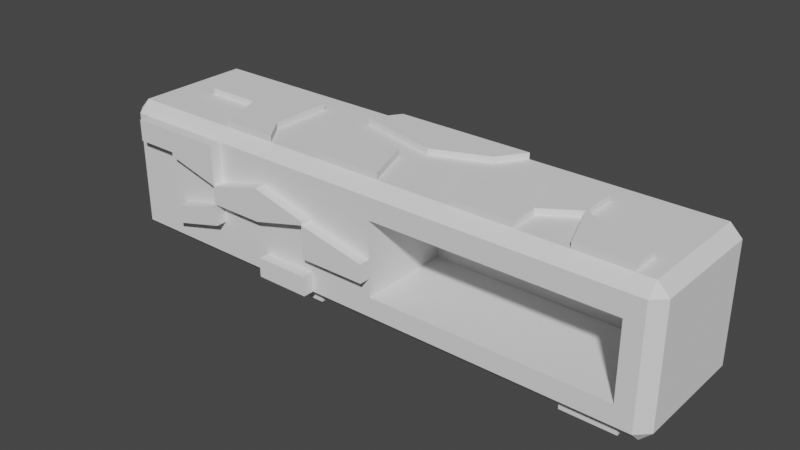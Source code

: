 # Source: untitled.blend  (saved by Blender 2.93.20; exported with 4.5.12 LTS)
import bpy
from mathutils import Matrix  # noqa: F401  (used for matrix-valued properties, if any)

bpy.ops.wm.read_factory_settings(use_empty=True)
scene = bpy.context.scene
scene.name = 'Scene'

# ---- collections
col_collection = bpy.data.collections.new('Collection'); scene.collection.children.link(col_collection)

# ---- world
world_world = bpy.data.worlds.new('World'); scene.world = world_world
world_world.use_nodes = True; world_world.node_tree.nodes.clear()
_N = world_world.node_tree.nodes; _L = world_world.node_tree.links
n0 = _N.new('ShaderNodeOutputWorld'); n0.name = 'World Output'; n0.location = (300, 300)
n1 = _N.new('ShaderNodeBackground'); n1.name = 'Background'; n1.location = (10, 300)
n1.inputs[0].default_value = (0.05088, 0.05088, 0.05088, 1.0)
_L.new(n1.outputs[0], n0.inputs[0])
n0.is_active_output = True
world_world.color = (0.05088, 0.05088, 0.05088)
world_world.use_sun_shadow = False
world_world.sun_shadow_jitter_overblur = 0.0

# ---- meshes
me_cube_001 = bpy.data.meshes.new('Cube.001')
me_cube_001.from_pydata([(3.405, -0.9692, 0.6062), (3.405, -0.9692, -0.6397), (3.214, -1.16, -0.6397), (3.214, -1.16, 0.6062), (3.214, 1.16, 0.6062), (3.214, 1.16, -0.6397), (3.405, 0.9692, -0.6397), (3.405, 0.9692, 0.6062), (-6.21, 0.9692, 0.6062), (-6.21, 0.9692, -0.6397), (-6.019, 1.16, -0.6397), (-6.019, 1.16, 0.6062), (-6.21, -0.9692, -0.6397), (-6.21, -0.9692, 0.6062), (-6.019, -1.16, 0.6062), (-6.019, -1.16, -0.6397), (-6.019, -0.9692, -1.16), (-6.019, -1.16, -0.9692), (-6.21, -0.9692, -0.9692), (-6.019, -1.16, 0.9692), (-6.019, -0.9692, 1.16), (-6.21, -0.9692, 0.9692), (-6.019, 0.9692, -1.16), (-6.21, 0.9692, -0.9692), (-6.019, 1.16, -0.9692), (-6.019, 0.9692, 1.16), (-6.019, 1.16, 0.9692), (-6.21, 0.9692, 0.9692), (3.214, -0.9692, -1.16), (3.405, -0.9692, -0.9692), (3.214, -1.16, -0.9692), (3.214, -0.9692, 1.16), (3.214, -1.16, 0.9692), (3.405, -0.9692, 0.9692), (3.214, 1.16, -0.9692), (3.405, 0.9692, -0.9692), (3.214, 0.9692, -1.16), (3.214, 0.9692, 1.16), (3.405, 0.9692, 0.9692), (3.214, 1.16, 0.9692), (1.183, 0.9692, -1.16), (1.183, 1.16, -0.9692), (-1.087, 1.16, -0.9692), (-1.087, 0.9692, -1.16), (-1.087, 0.9692, 1.16), (-1.087, 1.16, 0.9692), (1.183, 1.16, 0.9692), (1.183, 0.9692, 1.16), (-1.087, -0.9692, -1.16), (-1.087, -1.16, -0.9692), (1.183, -1.16, -0.9692), (1.183, -0.9692, -1.16), (1.183, -0.9692, 1.16), (1.183, -1.16, 0.9692), (-1.087, -1.16, 0.9692), (-1.087, -0.9692, 1.16), (-1.087, -1.16, -0.6397), (-1.087, -1.16, 0.6062), (-1.087, 1.16, 0.6062), (-1.087, 1.16, -0.6397), (1.183, -1.16, 0.6062), (1.183, -1.16, -0.6397), (1.183, 1.16, -0.6397), (1.183, 1.16, 0.6062), (2.924, 0.9692, 1.16), (2.924, 1.16, 0.9692), (2.924, -0.9692, -1.16), (2.924, -1.16, -0.9692), (2.924, 0.9692, -1.16), (2.924, 1.16, -0.9692), (2.924, -0.9692, 1.16), (2.924, -1.16, 0.9692), (2.924, 1.16, -0.6397), (2.924, 1.16, 0.6062), (2.924, -1.16, -0.6397), (2.924, -1.16, 0.6062), (-5.788, 0.9692, -1.16), (-5.788, 1.16, -0.9692), (-5.788, -0.9692, 1.16), (-5.788, -1.16, 0.9692), (-5.788, 0.9692, 1.16), (-5.788, 1.16, 0.9692), (-5.788, -0.9692, -1.16), (-5.788, -1.16, -0.9692), (-5.788, 1.16, -0.6397), (-5.788, 1.16, 0.6062), (-5.788, -1.16, -0.6397), (-5.788, -1.16, 0.6062), (1.183, 0.429, 0.6062), (1.183, 0.429, -0.6397), (-1.087, 0.429, -0.6397), (-1.087, 0.429, 0.6062), (2.924, 0.429, -0.6397), (2.924, 0.429, 0.6062), (-1.087, 1.16, 0.2947), (-1.087, 1.16, -0.01676), (-1.087, 1.16, -0.3282), (-1.087, -1.16, -0.3282), (-1.087, -1.16, -0.01676), (-1.087, -1.16, 0.2947), (1.183, 1.16, -0.3282), (1.183, 1.16, -0.01676), (1.183, 1.16, 0.2947), (3.214, -1.16, 0.2947), (3.214, -1.16, -0.01676), (3.214, -1.16, -0.3282), (3.214, 1.16, -0.3282), (3.214, 1.16, -0.01676), (3.214, 1.16, 0.2947), (-6.21, -0.9692, 0.2947), (-6.21, -0.9692, -0.01676), (-6.21, -0.9692, -0.3282), (3.405, -0.9692, -0.3282), (3.405, -0.9692, -0.01676), (3.405, -0.9692, 0.2947), (-6.019, 1.16, 0.2947), (-6.019, 1.16, -0.01676), (-6.019, 1.16, -0.3282), (-6.019, -1.16, -0.3282), (-6.019, -1.16, -0.01676), (-6.019, -1.16, 0.2947), (-6.21, 0.9692, -0.3282), (-6.21, 0.9692, -0.01676), (-6.21, 0.9692, 0.2947), (3.405, 0.9692, 0.2947), (3.405, 0.9692, -0.01676), (3.405, 0.9692, -0.3282), (2.924, -1.16, 0.2947), (2.924, -1.16, -0.01676), (2.924, -1.16, -0.3282), (2.924, 1.16, 0.2947), (2.924, 1.16, -0.01676), (2.924, 1.16, -0.3282), (-5.788, -1.16, 0.2947), (-5.788, -1.16, -0.01676), (-5.788, -1.16, -0.08365), (-5.788, 1.16, 0.2947), (-5.788, 1.16, -0.01676), (-5.788, 1.16, -0.3282), (1.183, 0.429, 0.2947), (1.183, 0.429, -0.01676), (1.183, 0.429, -0.3282), (-1.087, 0.429, -0.3282), (-1.087, 0.429, -0.01676), (-1.087, 0.429, 0.2947), (2.924, 0.429, 0.2947), (2.924, 0.429, -0.01676), (2.924, 0.429, -0.3282), (-5.047, 1.16, -0.9692), (-4.107, 1.16, -0.9692), (-3.167, 1.16, -0.9692), (-2.227, 1.16, -0.9692), (-5.047, -1.16, 0.9692), (-4.107, -1.16, 0.9692), (-3.167, -1.16, 0.9692), (-2.227, -1.16, 0.9692), (-5.047, 0.9692, 1.16), (-4.107, 0.9692, 1.16), (-3.167, 0.9692, 1.16), (-2.227, 0.9692, 1.16), (-5.047, -0.9692, -1.16), (-4.107, -0.9692, -1.16), (-3.167, -0.9692, -1.16), (-2.227, -0.9692, -1.16), (-5.047, 1.16, -0.6397), (-4.107, 1.16, -0.6397), (-3.167, 1.16, -0.6397), (-2.227, 1.16, -0.6397), (-5.047, 1.16, 0.6062), (-4.107, 1.16, 0.6062), (-3.167, 1.16, 0.6062), (-2.227, 1.16, 0.6062), (-2.227, 0.9692, -1.16), (-3.167, 0.9692, -1.16), (-4.107, 0.9692, -1.16), (-5.047, 0.9692, -1.16), (-2.227, -0.9692, 1.16), (-3.167, -0.9692, 1.16), (-4.107, -0.9692, 1.16), (-5.047, -0.9692, 1.16), (-2.227, 1.16, 0.9692), (-3.167, 1.16, 0.9692), (-4.107, 1.16, 0.9692), (-5.047, 1.16, 0.9692), (-2.227, -1.16, -0.9692), (-3.167, -1.16, -0.9692), (-4.107, -1.16, -0.9692), (-5.047, -1.16, -0.9692), (-2.227, -1.16, -0.6397), (-3.167, -1.16, -0.6397), (-4.107, -1.16, -0.3951), (-5.047, -1.16, -0.6397), (-2.227, -1.16, 0.6062), (-3.167, -1.16, 0.6062), (-4.107, -1.16, 0.8508), (-5.047, -1.16, 0.6062), (-2.227, -1.16, -0.3282), (-3.167, -1.16, -0.3282), (-4.107, -1.16, -0.08365), (-5.047, -1.16, -0.3282), (-2.227, -1.16, 0.2278), (-3.167, -1.16, -0.01676), (-4.107, -1.16, -0.01676), (-5.047, -1.16, -0.01676), (-2.227, -1.16, 0.2947), (-3.167, -1.16, 0.5393), (-4.107, -1.16, 0.2947), (-5.047, -1.16, 0.5393), (-5.047, 1.16, -0.3282), (-4.107, 1.16, -0.3282), (-3.167, 1.16, -0.3282), (-2.227, 1.16, -0.3282), (-5.047, 1.16, -0.01676), (-4.107, 1.16, -0.01676), (-3.167, 1.16, -0.01676), (-2.227, 1.16, -0.01676), (-5.047, 1.16, 0.2947), (-4.107, 1.16, 0.2947), (-3.167, 1.16, 0.2947), (-2.227, 1.16, 0.2947), (-6.019, 0.152, -1.16), (-6.019, -0.4941, -1.16), (-6.21, -0.4941, -0.9692), (-6.21, 0.152, -0.9692), (-6.019, -0.4941, 1.16), (-6.019, 0.152, 1.16), (-6.21, 0.152, 0.9692), (-6.21, -0.4941, 0.9692), (3.214, -0.4941, -1.16), (3.214, 0.152, -1.16), (3.405, 0.152, -0.9692), (3.405, -0.4941, -0.9692), (3.214, 0.152, 1.16), (3.214, -0.4941, 1.16), (3.405, -0.4941, 0.9692), (3.405, 0.152, 0.9692), (-1.087, 0.152, -1.16), (-1.087, -0.4941, -1.16), (-1.393, -0.1319, 1.16), (-1.087, 0.152, 1.16), (1.183, -0.4941, -1.16), (1.183, 0.152, -1.16), (0.877, 0.5143, 1.16), (1.183, -0.4941, 1.16), (-6.21, -0.4941, -0.6397), (-6.21, 0.152, -0.6397), (-6.21, -0.4941, 0.6062), (-6.21, 0.152, 0.6062), (3.405, 0.152, -0.6397), (3.405, -0.4941, -0.6397), (3.405, 0.152, 0.6062), (3.405, -0.4941, 0.6062), (2.924, 0.152, -1.16), (2.924, -0.4941, -1.16), (2.924, 0.152, 1.16), (2.924, -0.4941, 1.16), (-5.788, 0.152, -1.16), (-5.788, -0.4941, -1.16), (-5.788, 0.152, 1.16), (-5.788, -0.4941, 1.16), (3.405, 0.152, -0.3282), (3.405, -0.4941, -0.3282), (3.405, 0.152, -0.01676), (3.405, -0.4941, -0.01676), (3.405, 0.152, 0.2947), (3.405, -0.4941, 0.2947), (-6.21, -0.4941, -0.3282), (-6.21, 0.152, -0.3282), (-6.21, -0.4941, -0.01676), (-6.21, 0.152, -0.01676), (-6.21, -0.4941, 0.2947), (-6.21, 0.152, 0.2947), (-2.533, 0.5143, 1.16), (-2.533, -0.1319, 1.16), (-3.473, 0.5143, 1.16), (-3.473, -0.539, 1.16), (-4.413, 0.5143, 1.16), (-4.413, -0.1319, 1.16), (-5.354, 0.5143, 1.16), (-5.354, -0.1319, 1.16), (-5.047, 0.152, -1.16), (-5.047, -0.4941, -1.16), (-4.107, 0.152, -1.16), (-4.107, -0.4941, -1.16), (-3.167, 0.152, -1.16), (-3.167, -0.4941, -1.16), (-2.227, 0.152, -1.16), (-2.227, -0.4941, -1.16), (0.1301, 0.9692, -1.16), (0.1301, 1.16, -0.9692), (0.1301, 0.9692, 1.16), (0.1301, 1.16, 0.9692), (0.1301, -0.9692, -1.16), (0.1301, -1.16, -0.9692), (0.1301, -0.9692, 1.16), (0.1301, -1.16, 0.9692), (0.1301, -1.16, -0.6397), (0.1301, -1.16, 0.6062), (0.1301, 1.16, -0.6397), (0.1301, 1.16, 0.6062), (0.1301, 0.429, -0.6397), (0.1301, 0.429, 0.6062), (0.1301, 0.429, -0.3282), (0.1301, 0.429, -0.01676), (0.1301, 0.429, 0.2947), (0.1301, 1.16, -0.3282), (0.1301, 1.16, -0.01676), (0.1301, 1.16, 0.2947), (0.1301, 0.152, -1.16), (0.1301, -0.4941, -1.16), (-0.1761, 0.5143, 1.16), (-0.1761, -0.1319, 1.16), (2.037, 1.16, 0.9692), (2.037, -1.16, -0.9692), (2.037, 0.9692, -1.16), (2.037, -0.9692, 1.16), (2.037, -1.16, -0.6397), (2.037, -1.16, 0.6062), (2.037, 0.9692, 1.16), (2.037, -0.9692, -1.16), (2.037, 1.16, -0.9692), (2.037, -1.16, 0.9692), (2.037, 1.16, -0.6397), (2.037, 1.16, 0.6062), (2.037, 0.429, -0.6397), (2.037, 0.429, 0.6062), (2.037, 0.429, -0.3282), (2.037, 0.429, -0.01676), (2.037, 0.429, 0.2947), (2.037, 1.16, -0.3282), (2.037, 1.16, -0.01676), (2.037, 1.16, 0.2947), (2.037, 0.152, -1.16), (2.037, -0.4941, -1.16), (1.731, 0.5143, 1.16), (1.731, -0.1319, 1.16), (-5.354, 0.5143, 1.16), (-5.047, -1.349, 0.6062), (-5.788, -1.349, 0.6062), (-5.788, -1.349, 0.9692), (-1.087, -1.349, -0.3282), (-1.087, -1.349, -0.01676), (-5.047, -1.349, 0.9692), (-4.107, -1.349, 0.9692), (-2.227, -1.349, -0.9692), (-3.167, -1.349, -0.9692), (-2.227, -1.349, -0.6397), (-3.167, -1.349, -0.6397), (-4.107, -1.349, -0.3951), (-5.047, -1.349, -0.6397), (-4.107, -1.349, 0.8508), (-2.227, -1.349, -0.3282), (-4.107, -1.349, -0.08365), (-5.047, -1.349, -0.3282), (-2.227, -1.349, 0.2278), (-3.167, -1.349, -0.01676), (-4.107, -1.349, -0.01676), (-2.227, -1.349, 0.2947), (-3.167, -1.349, 0.5393), (-4.107, -1.349, 0.2947), (-5.047, -1.349, 0.5393), (-2.227, 0.9692, 1.264), (-1.087, 0.9692, 1.264), (-1.087, 0.152, 1.264), (1.183, -0.4941, 1.264), (1.183, -0.9692, 1.264), (2.924, -0.4941, 1.264), (2.924, -0.9692, 1.264), (-1.087, -0.9692, 1.264), (-2.227, -0.9692, 1.264), (-3.167, -0.9692, 1.264), (-4.107, -0.9692, 1.264), (-2.533, -0.1319, 1.264), (-3.473, -0.539, 1.264), (-4.413, -0.1319, 1.264), (-1.393, -0.1319, 1.264), (0.877, 0.5143, 1.264), (-2.533, 0.5143, 1.264), (-3.473, 0.5143, 1.264), (-4.413, 0.5143, 1.264), (-5.354, 0.5143, 1.264), (-5.354, -0.1319, 1.264), (1.731, -0.1319, 1.264), (-0.1761, -0.1319, 1.264), (0.1301, 0.9692, 1.264), (0.1301, -0.9692, 1.264), (-0.1761, 0.5143, 1.264), (2.037, -0.9692, 1.264), (1.731, 0.5143, 1.264), (2.037, -0.9692, -1.237), (2.924, -0.9692, -1.237), (2.924, -0.4941, -1.237), (-3.167, -0.9692, -1.237), (-2.227, -0.9692, -1.237), (-1.087, 0.9692, -1.237), (-2.227, 0.9692, -1.237), (-3.167, -0.4941, -1.237), (-2.227, -0.4941, -1.237), (-1.087, 0.152, -1.237), (-1.087, -0.4941, -1.237), (1.183, -0.4941, -1.237), (1.183, 0.152, -1.237), (-5.047, 0.152, -1.237), (-5.047, -0.4941, -1.237), (-4.107, 0.152, -1.237), (-4.107, -0.4941, -1.237), (-2.227, 0.152, -1.237), (2.037, 0.152, -1.237), (2.037, -0.4941, -1.237), (0.1301, 0.152, -1.237), (0.1301, -0.4941, -1.237)], [(336, 278)], [(87, 79, 19, 14), (299, 291, 46, 63), (317, 321, 53, 60), (259, 224, 20, 78), (251, 234, 33, 0), (171, 180, 45, 58), (73, 65, 39, 4), (297, 295, 54, 57), (247, 226, 27, 8), (311, 238, 55, 294), (335, 243, 52, 315), (32, 3, 0, 33), (253, 228, 28, 66), (309, 240, 51, 292), (16, 17, 18), (19, 20, 21), (22, 23, 24), (25, 26, 27), (28, 29, 30), (31, 32, 33), (34, 35, 36), (37, 38, 39), (221, 16, 18, 222), (14, 19, 21, 13), (225, 25, 27, 226), (10, 24, 23, 9), (76, 22, 24, 77), (64, 37, 39, 65), (6, 35, 34, 5), (229, 36, 35, 230), (233, 31, 33, 234), (2, 30, 29, 1), (66, 28, 30, 67), (78, 20, 19, 79), (314, 40, 41, 320), (288, 43, 42, 289), (159, 44, 45, 180), (290, 47, 46, 291), (163, 48, 49, 184), (292, 51, 50, 293), (315, 52, 53, 321), (294, 55, 54, 295), (287, 237, 48, 163), (105, 2, 1, 112), (38, 7, 4, 39), (126, 6, 5, 106), (26, 11, 8, 27), (117, 10, 9, 121), (17, 15, 12, 18), (120, 14, 13, 109), (223, 245, 9, 23), (271, 247, 8, 123), (293, 296, 56, 49), (317, 60, 88, 325), (69, 72, 5, 34), (130, 73, 4, 108), (151, 167, 59, 42), (219, 171, 58, 94), (231, 249, 1, 29), (265, 251, 0, 114), (313, 316, 61, 50), (296, 61, 89, 300), (289, 298, 62, 41), (307, 299, 63, 102), (83, 86, 15, 17), (133, 87, 14, 120), (103, 3, 75, 127), (30, 2, 74, 67), (331, 323, 73, 130), (320, 322, 72, 69), (31, 70, 71, 32), (36, 68, 69, 34), (319, 66, 67, 313), (318, 64, 65, 312), (43, 236, 398, 394), (233, 255, 70, 31), (323, 312, 65, 73), (3, 32, 71, 75), (207, 195, 87, 133), (187, 191, 86, 83), (115, 11, 85, 136), (24, 10, 84, 77), (221, 257, 82, 16), (16, 82, 83, 17), (25, 80, 81, 26), (179, 78, 79, 152), (175, 76, 77, 148), (11, 26, 81, 85), (279, 259, 78, 179), (204, 205, 358, 357), (304, 301, 91, 144), (328, 325, 88, 139), (297, 57, 91, 301), (316, 74, 92, 324), (97, 56, 90, 142), (127, 75, 93, 145), (74, 129, 147, 92), (129, 128, 146, 147), (128, 127, 145, 146), (57, 99, 144, 91), (99, 98, 143, 144), (98, 97, 142, 143), (324, 326, 141, 89), (326, 327, 140, 141), (327, 328, 139, 140), (300, 302, 142, 90), (302, 303, 143, 142), (303, 304, 144, 143), (10, 117, 138, 84), (117, 116, 137, 138), (116, 115, 136, 137), (191, 199, 135, 86), (199, 203, 134, 135), (203, 207, 133, 134), (322, 329, 132, 72), (329, 330, 131, 132), (330, 331, 130, 131), (2, 105, 129, 74), (105, 104, 128, 129), (104, 103, 127, 128), (86, 135, 118, 15), (135, 134, 119, 118), (134, 133, 120, 119), (298, 305, 100, 62), (305, 306, 101, 100), (306, 307, 102, 101), (249, 261, 112, 1), (261, 263, 113, 112), (263, 265, 114, 113), (167, 211, 96, 59), (211, 215, 95, 96), (215, 219, 94, 95), (72, 132, 106, 5), (132, 131, 107, 106), (131, 130, 108, 107), (245, 267, 121, 9), (267, 269, 122, 121), (269, 271, 123, 122), (15, 118, 111, 12), (118, 119, 110, 111), (119, 120, 109, 110), (11, 115, 123, 8), (115, 116, 122, 123), (116, 117, 121, 122), (7, 124, 108, 4), (124, 125, 107, 108), (125, 126, 106, 107), (3, 103, 114, 0), (103, 104, 113, 114), (104, 105, 112, 113), (137, 136, 216, 212), (212, 216, 217, 213), (213, 217, 218, 214), (214, 218, 219, 215), (138, 137, 212, 208), (208, 212, 213, 209), (209, 213, 214, 210), (210, 214, 215, 211), (84, 138, 208, 164), (164, 208, 209, 165), (165, 209, 210, 166), (166, 210, 211, 167), (98, 99, 204, 200), (190, 198, 352, 348), (153, 152, 342, 343), (202, 206, 207, 203), (79, 87, 338, 339), (196, 200, 201, 197), (197, 201, 202, 198), (198, 202, 203, 199), (56, 97, 196, 188), (188, 196, 197, 189), (189, 197, 198, 190), (206, 202, 356, 359), (57, 54, 155, 192), (192, 155, 154, 193), (193, 154, 153, 194), (188, 189, 347, 346), (290, 44, 362, 384), (273, 275, 177, 176), (70, 255, 366, 367), (277, 279, 179, 178), (43, 172, 151, 42), (172, 173, 150, 151), (173, 174, 149, 150), (174, 175, 148, 149), (55, 176, 155, 54), (176, 177, 154, 155), (177, 178, 153, 154), (178, 179, 152, 153), (49, 56, 188, 184), (152, 79, 339, 342), (185, 189, 190, 186), (186, 190, 191, 187), (99, 57, 192, 204), (204, 192, 193, 205), (205, 193, 194, 206), (196, 97, 340, 351), (136, 85, 168, 216), (216, 168, 169, 217), (217, 169, 170, 218), (218, 170, 171, 219), (77, 84, 164, 148), (148, 164, 165, 149), (149, 165, 166, 150), (150, 166, 167, 151), (257, 281, 160, 82), (281, 283, 161, 160), (283, 285, 162, 161), (236, 286, 406, 398), (82, 160, 187, 83), (160, 161, 186, 187), (161, 162, 185, 186), (162, 163, 184, 185), (80, 156, 183, 81), (156, 157, 182, 183), (157, 158, 181, 182), (158, 159, 180, 181), (85, 81, 183, 168), (168, 183, 182, 169), (169, 182, 181, 170), (170, 181, 180, 171), (173, 172, 286, 284), (284, 286, 287, 285), (174, 173, 284, 282), (282, 284, 285, 283), (175, 174, 282, 280), (66, 319, 389, 390), (76, 175, 280, 256), (256, 280, 281, 257), (157, 156, 278, 276), (238, 273, 372, 375), (158, 157, 276, 274), (335, 315, 387, 382), (159, 158, 274, 272), (272, 274, 275, 273), (272, 239, 363, 377), (239, 272, 273, 238), (110, 109, 270, 268), (268, 270, 271, 269), (111, 110, 268, 266), (266, 268, 269, 267), (12, 111, 266, 244), (244, 266, 267, 245), (125, 124, 264, 262), (262, 264, 265, 263), (126, 125, 262, 260), (260, 262, 263, 261), (6, 126, 260, 248), (248, 260, 261, 249), (156, 80, 258, 278), (278, 258, 259, 279), (22, 76, 256, 220), (220, 256, 257, 221), (37, 64, 254, 232), (232, 254, 255, 233), (314, 68, 252, 332), (332, 252, 253, 333), (124, 7, 250, 264), (264, 250, 251, 265), (35, 6, 248, 230), (230, 248, 249, 231), (109, 13, 246, 270), (270, 246, 247, 271), (18, 12, 244, 222), (222, 244, 245, 223), (162, 285, 396, 392), (286, 236, 237, 287), (37, 232, 235, 38), (232, 233, 234, 235), (28, 228, 231, 29), (228, 229, 230, 231), (20, 224, 227, 21), (224, 225, 226, 227), (22, 220, 223, 23), (220, 221, 222, 223), (288, 40, 241, 308), (308, 241, 240, 309), (68, 36, 229, 252), (252, 229, 228, 253), (318, 47, 242, 334), (275, 274, 378, 373), (52, 243, 364, 365), (310, 239, 238, 311), (13, 21, 227, 246), (246, 227, 226, 247), (7, 38, 235, 250), (250, 235, 234, 251), (80, 25, 225, 258), (258, 225, 224, 259), (242, 310, 311, 243), (47, 290, 310, 242), (286, 172, 395, 406), (43, 288, 308, 236), (95, 94, 307, 306), (96, 95, 306, 305), (59, 96, 305, 298), (140, 139, 304, 303), (141, 140, 303, 302), (89, 141, 302, 300), (60, 297, 301, 88), (139, 88, 301, 304), (94, 58, 299, 307), (42, 59, 298, 289), (56, 296, 300, 90), (50, 61, 296, 293), (52, 294, 295, 53), (48, 292, 293, 49), (44, 290, 291, 45), (40, 288, 289, 41), (237, 309, 292, 48), (310, 290, 384, 386), (60, 53, 295, 297), (58, 45, 291, 299), (254, 334, 335, 255), (64, 318, 334, 254), (333, 240, 400, 408), (40, 314, 332, 241), (101, 102, 331, 330), (100, 101, 330, 329), (62, 100, 329, 322), (146, 145, 328, 327), (147, 146, 327, 326), (92, 147, 326, 324), (61, 316, 324, 89), (145, 93, 325, 328), (63, 46, 312, 323), (240, 333, 319, 51), (47, 318, 312, 46), (51, 319, 313, 50), (41, 62, 322, 320), (102, 63, 323, 331), (67, 74, 316, 313), (75, 317, 325, 93), (70, 315, 321, 71), (68, 314, 320, 69), (315, 70, 367, 387), (75, 71, 321, 317), (337, 342, 339, 338), (354, 357, 358, 355), (355, 358, 359, 356), (340, 341, 354, 351), (348, 352, 353, 349), (350, 343, 342, 337), (344, 346, 347, 345), (359, 350, 337, 360), (191, 190, 348, 349), (199, 191, 349, 353), (205, 206, 359, 358), (200, 196, 351, 354), (198, 199, 353, 352), (206, 194, 350, 359), (97, 98, 341, 340), (207, 206, 359, 360), (185, 184, 344, 345), (98, 200, 354, 341), (87, 195, 337, 338), (195, 207, 360, 337), (184, 188, 346, 344), (201, 200, 354, 355), (194, 153, 343, 350), (189, 185, 345, 347), (202, 201, 355, 356), (200, 204, 357, 354), (375, 372, 369, 368), (373, 374, 371, 370), (379, 380, 381, 374), (378, 379, 374, 373), (362, 361, 377, 363), (388, 376, 364, 382), (384, 362, 363, 386), (364, 383, 385, 365), (366, 382, 387, 367), (55, 238, 375, 368), (176, 55, 368, 369), (334, 242, 376, 388), (278, 279, 381, 380), (243, 335, 382, 364), (255, 335, 382, 366), (178, 177, 370, 371), (311, 294, 385, 383), (44, 159, 361, 362), (335, 334, 388, 382), (294, 52, 365, 385), (243, 311, 383, 364), (276, 278, 380, 379), (242, 243, 364, 376), (273, 176, 369, 372), (279, 277, 374, 381), (239, 310, 386, 363), (177, 275, 373, 370), (274, 276, 379, 378), (277, 178, 371, 374), (159, 272, 377, 361), (408, 391, 390, 389), (396, 397, 393, 392), (402, 404, 405, 403), (395, 394, 398, 406), (398, 409, 410, 399), (401, 407, 408, 400), (287, 163, 393, 397), (281, 280, 402, 403), (237, 236, 398, 399), (285, 287, 397, 396), (332, 333, 408, 407), (236, 308, 409, 398), (282, 283, 405, 404), (253, 66, 390, 391), (163, 162, 392, 393), (309, 237, 399, 410), (333, 253, 391, 408), (280, 282, 404, 402), (241, 332, 407, 401), (172, 43, 394, 395), (240, 241, 401, 400), (319, 333, 408, 389), (283, 281, 403, 405), (308, 309, 410, 409)])
_uv = me_cube_001.uv_layers.new(name='UVMap')
_uv.uv.foreach_set('vector', [0.533, 0.9845, 0.6044, 0.9845, 0.6044, 0.993, 0.533, 0.993, 0.533, 0.3798, 0.6044, 0.3798, 0.6044, 0.4184, 0.533, 0.4184, 0.533, 0.8002, 0.6044, 0.8002, 0.6044, 0.8316, 0.533, 0.8316, 0.8595, 0.6782, 0.868, 0.6782, 0.868, 0.7294, 0.8595, 0.7294, 0.533, 0.6782, 0.6044, 0.6782, 0.6044, 0.7294, 0.533, 0.7294, 0.533, 0.3182, 0.6044, 0.3182, 0.6044, 0.3351, 0.533, 0.3351, 0.533, 0.4823, 0.6044, 0.4823, 0.6044, 0.493, 0.533, 0.493, 0.533, 0.8702, 0.6044, 0.8702, 0.6044, 0.9149, 0.533, 0.9149, 0.533, 0.1414, 0.6044, 0.1414, 0.6044, 0.2294, 0.533, 0.2294, 0.7452, 0.6782, 0.7899, 0.6782, 0.7899, 0.7294, 0.7452, 0.7294, 0.6752, 0.6782, 0.7066, 0.6782, 0.7066, 0.7294, 0.6752, 0.7294, 0.6044, 0.757, 0.533, 0.757, 0.533, 0.7294, 0.6044, 0.7294, 0.3573, 0.6782, 0.368, 0.6782, 0.368, 0.7294, 0.3573, 0.7294, 0.2548, 0.6782, 0.2934, 0.6782, 0.2934, 0.7294, 0.2548, 0.7294, 0.132, 0.7294, 0.132, 0.75, 0.125, 0.7294, 0.6044, 0.993, 0.625, 0.993, 0.6044, 1.0, 0.375, 0.2294, 0.375, 0.2294, 0.3956, 0.25, 0.625, 0.257, 0.625, 0.257, 0.6044, 0.25, 0.375, 0.7294, 0.375, 0.7294, 0.3956, 0.75, 0.625, 0.757, 0.625, 0.757, 0.6044, 0.75, 0.3956, 0.5, 0.375, 0.5206, 0.375, 0.5206, 0.625, 0.5206, 0.625, 0.5206, 0.6044, 0.5, 0.375, 0.07175, 0.375, 0.02056, 0.3956, 0.02056, 0.3956, 0.07175, 0.533, 0.0, 0.6044, 0.0, 0.6044, 0.02056, 0.533, 0.02056, 0.625, 0.1414, 0.625, 0.2294, 0.6044, 0.2294, 0.6044, 0.1414, 0.4634, 0.257, 0.3956, 0.257, 0.3956, 0.2294, 0.4634, 0.2294, 0.1405, 0.5206, 0.132, 0.5206, 0.132, 0.5, 0.1405, 0.5, 0.625, 0.4823, 0.625, 0.493, 0.6044, 0.493, 0.6044, 0.4823, 0.4634, 0.5206, 0.3956, 0.5206, 0.3956, 0.493, 0.4634, 0.493, 0.368, 0.6086, 0.368, 0.5206, 0.3956, 0.5206, 0.3956, 0.6086, 0.632, 0.6782, 0.632, 0.7294, 0.6044, 0.7294, 0.6044, 0.6782, 0.4634, 0.757, 0.3956, 0.757, 0.3956, 0.7294, 0.4634, 0.7294, 0.3573, 0.7294, 0.368, 0.7294, 0.368, 0.75, 0.3573, 0.75, 0.625, 0.9845, 0.625, 0.993, 0.6044, 0.993, 0.6044, 0.9845, 0.3248, 0.5206, 0.2934, 0.5206, 0.2934, 0.5, 0.3248, 0.5, 0.2548, 0.5206, 0.2101, 0.5206, 0.2101, 0.5, 0.2548, 0.5, 0.625, 0.3182, 0.625, 0.3351, 0.6044, 0.3351, 0.6044, 0.3182, 0.625, 0.3798, 0.625, 0.4184, 0.6044, 0.4184, 0.6044, 0.3798, 0.1932, 0.7294, 0.2101, 0.7294, 0.2101, 0.75, 0.1932, 0.75, 0.2548, 0.7294, 0.2934, 0.7294, 0.2934, 0.75, 0.2548, 0.75, 0.625, 0.8002, 0.625, 0.8316, 0.6044, 0.8316, 0.6044, 0.8002, 0.625, 0.8702, 0.625, 0.9149, 0.6044, 0.9149, 0.6044, 0.8702, 0.1932, 0.6782, 0.2101, 0.6782, 0.2101, 0.7294, 0.1932, 0.7294, 0.4808, 0.757, 0.4634, 0.757, 0.4634, 0.7294, 0.4808, 0.7294, 0.6044, 0.5206, 0.533, 0.5206, 0.533, 0.493, 0.6044, 0.493, 0.4808, 0.5206, 0.4634, 0.5206, 0.4634, 0.493, 0.4808, 0.493, 0.6044, 0.257, 0.533, 0.257, 0.533, 0.2294, 0.6044, 0.2294, 0.4808, 0.257, 0.4634, 0.257, 0.4634, 0.2294, 0.4808, 0.2294, 0.3956, 0.0, 0.4634, 0.0, 0.4634, 0.02056, 0.3956, 0.02056, 0.5156, 0.0, 0.533, 0.0, 0.533, 0.02056, 0.5156, 0.02056, 0.3956, 0.1414, 0.4634, 0.1414, 0.4634, 0.2294, 0.3956, 0.2294, 0.5156, 0.1414, 0.533, 0.1414, 0.533, 0.2294, 0.5156, 0.2294, 0.3956, 0.8702, 0.4634, 0.8702, 0.4634, 0.9149, 0.3956, 0.9149, 0.533, 0.8002, 0.533, 0.8316, 0.533, 0.8316, 0.533, 0.8002, 0.3956, 0.4823, 0.4634, 0.4823, 0.4634, 0.493, 0.3956, 0.493, 0.5156, 0.4823, 0.533, 0.4823, 0.533, 0.493, 0.5156, 0.493, 0.3956, 0.3182, 0.4634, 0.3182, 0.4634, 0.3351, 0.3956, 0.3351, 0.5156, 0.3182, 0.533, 0.3182, 0.533, 0.3351, 0.5156, 0.3351, 0.3956, 0.6782, 0.4634, 0.6782, 0.4634, 0.7294, 0.3956, 0.7294, 0.5156, 0.6782, 0.533, 0.6782, 0.533, 0.7294, 0.5156, 0.7294, 0.3956, 0.8002, 0.4634, 0.8002, 0.4634, 0.8316, 0.3956, 0.8316, 0.4634, 0.8702, 0.4634, 0.8316, 0.4634, 0.8316, 0.4634, 0.8702, 0.3956, 0.3798, 0.4634, 0.3798, 0.4634, 0.4184, 0.3956, 0.4184, 0.5156, 0.3798, 0.533, 0.3798, 0.533, 0.4184, 0.5156, 0.4184, 0.3956, 0.9845, 0.4634, 0.9845, 0.4634, 0.993, 0.3956, 0.993, 0.5156, 0.9845, 0.533, 0.9845, 0.533, 0.993, 0.5156, 0.993, 0.5156, 0.757, 0.533, 0.757, 0.533, 0.7677, 0.5156, 0.7677, 0.3956, 0.757, 0.4634, 0.757, 0.4634, 0.7677, 0.3956, 0.7677, 0.5156, 0.4498, 0.533, 0.4498, 0.533, 0.4823, 0.5156, 0.4823, 0.3956, 0.4498, 0.4634, 0.4498, 0.4634, 0.4823, 0.3956, 0.4823, 0.625, 0.757, 0.625, 0.7677, 0.6044, 0.7677, 0.6044, 0.757, 0.368, 0.5206, 0.3573, 0.5206, 0.3573, 0.5, 0.368, 0.5, 0.3248, 0.7294, 0.3573, 0.7294, 0.3573, 0.75, 0.3248, 0.75, 0.625, 0.4498, 0.625, 0.4823, 0.6044, 0.4823, 0.6044, 0.4498, 0.2101, 0.5206, 0.2101, 0.6086, 0.2101, 0.6086, 0.2101, 0.5206, 0.632, 0.6782, 0.6427, 0.6782, 0.6427, 0.7294, 0.632, 0.7294, 0.533, 0.4498, 0.6044, 0.4498, 0.6044, 0.4823, 0.533, 0.4823, 0.533, 0.757, 0.6044, 0.757, 0.6044, 0.7677, 0.533, 0.7677, 0.5156, 0.9735, 0.533, 0.9735, 0.533, 0.9845, 0.5156, 0.9845, 0.3956, 0.9735, 0.4634, 0.9735, 0.4634, 0.9845, 0.3956, 0.9845, 0.5156, 0.257, 0.533, 0.257, 0.533, 0.2655, 0.5156, 0.2655, 0.3956, 0.257, 0.4634, 0.257, 0.4634, 0.2655, 0.3956, 0.2655, 0.132, 0.6782, 0.1405, 0.6782, 0.1405, 0.7294, 0.132, 0.7294, 0.132, 0.7294, 0.1405, 0.7294, 0.1405, 0.75, 0.132, 0.75, 0.625, 0.257, 0.625, 0.2655, 0.6044, 0.2655, 0.6044, 0.257, 0.625, 0.9735, 0.625, 0.9845, 0.6044, 0.9845, 0.6044, 0.9735, 0.1515, 0.5206, 0.1405, 0.5206, 0.1405, 0.5, 0.1515, 0.5, 0.533, 0.257, 0.6044, 0.257, 0.6044, 0.2655, 0.533, 0.2655, 0.8485, 0.6782, 0.8595, 0.6782, 0.8595, 0.7294, 0.8485, 0.7294, 0.5156, 0.9318, 0.5156, 0.9457, 0.5156, 0.9457, 0.5156, 0.9318, 0.5156, 0.8702, 0.533, 0.8702, 0.533, 0.9149, 0.5156, 0.9149, 0.5156, 0.8002, 0.533, 0.8002, 0.533, 0.8316, 0.5156, 0.8316, 0.533, 0.8702, 0.533, 0.9149, 0.533, 0.9149, 0.533, 0.8702, 0.4634, 0.8002, 0.4634, 0.7677, 0.4634, 0.7677, 0.4634, 0.8002, 0.4808, 0.9149, 0.4634, 0.9149, 0.4634, 0.9149, 0.4808, 0.9149, 0.5156, 0.7677, 0.533, 0.7677, 0.533, 0.7677, 0.5156, 0.7677, 0.4634, 0.7677, 0.4808, 0.7677, 0.4808, 0.7677, 0.4634, 0.7677, 0.4808, 0.7677, 0.4982, 0.7677, 0.4982, 0.7677, 0.4808, 0.7677, 0.4982, 0.7677, 0.5156, 0.7677, 0.5156, 0.7677, 0.4982, 0.7677, 0.533, 0.9149, 0.5156, 0.9149, 0.5156, 0.9149, 0.533, 0.9149, 0.5156, 0.9149, 0.4982, 0.9149, 0.4982, 0.9149, 0.5156, 0.9149, 0.4982, 0.9149, 0.4808, 0.9149, 0.4808, 0.9149, 0.4982, 0.9149, 0.4634, 0.8002, 0.4808, 0.8002, 0.4808, 0.8316, 0.4634, 0.8316, 0.4808, 0.8002, 0.4982, 0.8002, 0.4982, 0.8316, 0.4808, 0.8316, 0.4982, 0.8002, 0.5156, 0.8002, 0.5156, 0.8316, 0.4982, 0.8316, 0.4634, 0.8702, 0.4808, 0.8702, 0.4808, 0.9149, 0.4634, 0.9149, 0.4808, 0.8702, 0.4982, 0.8702, 0.4982, 0.9149, 0.4808, 0.9149, 0.4982, 0.8702, 0.5156, 0.8702, 0.5156, 0.9149, 0.4982, 0.9149, 0.4634, 0.257, 0.4808, 0.257, 0.4808, 0.2655, 0.4634, 0.2655, 0.4808, 0.257, 0.4982, 0.257, 0.4982, 0.2655, 0.4808, 0.2655, 0.4982, 0.257, 0.5156, 0.257, 0.5156, 0.2655, 0.4982, 0.2655, 0.4634, 0.9735, 0.4808, 0.9735, 0.4808, 0.9845, 0.4634, 0.9845, 0.4808, 0.9735, 0.4982, 0.9735, 0.4982, 0.9845, 0.4808, 0.9845, 0.4982, 0.9735, 0.5156, 0.9735, 0.5156, 0.9845, 0.4982, 0.9845, 0.4634, 0.4498, 0.4808, 0.4498, 0.4808, 0.4823, 0.4634, 0.4823, 0.4808, 0.4498, 0.4982, 0.4498, 0.4982, 0.4823, 0.4808, 0.4823, 0.4982, 0.4498, 0.5156, 0.4498, 0.5156, 0.4823, 0.4982, 0.4823, 0.4634, 0.757, 0.4808, 0.757, 0.4808, 0.7677, 0.4634, 0.7677, 0.4808, 0.757, 0.4982, 0.757, 0.4982, 0.7677, 0.4808, 0.7677, 0.4982, 0.757, 0.5156, 0.757, 0.5156, 0.7677, 0.4982, 0.7677, 0.4634, 0.9845, 0.4808, 0.9845, 0.4808, 0.993, 0.4634, 0.993, 0.4808, 0.9845, 0.4982, 0.9845, 0.4982, 0.993, 0.4808, 0.993, 0.4982, 0.9845, 0.5156, 0.9845, 0.5156, 0.993, 0.4982, 0.993, 0.4634, 0.3798, 0.4808, 0.3798, 0.4808, 0.4184, 0.4634, 0.4184, 0.4808, 0.3798, 0.4982, 0.3798, 0.4982, 0.4184, 0.4808, 0.4184, 0.4982, 0.3798, 0.5156, 0.3798, 0.5156, 0.4184, 0.4982, 0.4184, 0.4634, 0.6782, 0.4808, 0.6782, 0.4808, 0.7294, 0.4634, 0.7294, 0.4808, 0.6782, 0.4982, 0.6782, 0.4982, 0.7294, 0.4808, 0.7294, 0.4982, 0.6782, 0.5156, 0.6782, 0.5156, 0.7294, 0.4982, 0.7294, 0.4634, 0.3182, 0.4808, 0.3182, 0.4808, 0.3351, 0.4634, 0.3351, 0.4808, 0.3182, 0.4982, 0.3182, 0.4982, 0.3351, 0.4808, 0.3351, 0.4982, 0.3182, 0.5156, 0.3182, 0.5156, 0.3351, 0.4982, 0.3351, 0.4634, 0.4823, 0.4808, 0.4823, 0.4808, 0.493, 0.4634, 0.493, 0.4808, 0.4823, 0.4982, 0.4823, 0.4982, 0.493, 0.4808, 0.493, 0.4982, 0.4823, 0.5156, 0.4823, 0.5156, 0.493, 0.4982, 0.493, 0.4634, 0.1414, 0.4808, 0.1414, 0.4808, 0.2294, 0.4634, 0.2294, 0.4808, 0.1414, 0.4982, 0.1414, 0.4982, 0.2294, 0.4808, 0.2294, 0.4982, 0.1414, 0.5156, 0.1414, 0.5156, 0.2294, 0.4982, 0.2294, 0.4634, 0.0, 0.4808, 0.0, 0.4808, 0.02056, 0.4634, 0.02056, 0.4808, 0.0, 0.4982, 0.0, 0.4982, 0.02056, 0.4808, 0.02056, 0.4982, 0.0, 0.5156, 0.0, 0.5156, 0.02056, 0.4982, 0.02056, 0.533, 0.257, 0.5156, 0.257, 0.5156, 0.2294, 0.533, 0.2294, 0.5156, 0.257, 0.4982, 0.257, 0.4982, 0.2294, 0.5156, 0.2294, 0.4982, 0.257, 0.4808, 0.257, 0.4808, 0.2294, 0.4982, 0.2294, 0.533, 0.5206, 0.5156, 0.5206, 0.5156, 0.493, 0.533, 0.493, 0.5156, 0.5206, 0.4982, 0.5206, 0.4982, 0.493, 0.5156, 0.493, 0.4982, 0.5206, 0.4808, 0.5206, 0.4808, 0.493, 0.4982, 0.493, 0.533, 0.757, 0.5156, 0.757, 0.5156, 0.7294, 0.533, 0.7294, 0.5156, 0.757, 0.4982, 0.757, 0.4982, 0.7294, 0.5156, 0.7294, 0.4982, 0.757, 0.4808, 0.757, 0.4808, 0.7294, 0.4982, 0.7294, 0.4982, 0.2655, 0.5156, 0.2655, 0.5156, 0.2765, 0.4982, 0.2765, 0.4982, 0.2765, 0.5156, 0.2765, 0.5156, 0.2904, 0.4982, 0.2904, 0.4982, 0.2904, 0.5156, 0.2904, 0.5156, 0.3043, 0.4982, 0.3043, 0.4982, 0.3043, 0.5156, 0.3043, 0.5156, 0.3182, 0.4982, 0.3182, 0.4808, 0.2655, 0.4982, 0.2655, 0.4982, 0.2765, 0.4808, 0.2765, 0.4808, 0.2765, 0.4982, 0.2765, 0.4982, 0.2904, 0.4808, 0.2904, 0.4808, 0.2904, 0.4982, 0.2904, 0.4982, 0.3043, 0.4808, 0.3043, 0.4808, 0.3043, 0.4982, 0.3043, 0.4982, 0.3182, 0.4808, 0.3182, 0.4634, 0.2655, 0.4808, 0.2655, 0.4808, 0.2765, 0.4634, 0.2765, 0.4634, 0.2765, 0.4808, 0.2765, 0.4808, 0.2904, 0.4634, 0.2904, 0.4634, 0.2904, 0.4808, 0.2904, 0.4808, 0.3043, 0.4634, 0.3043, 0.4634, 0.3043, 0.4808, 0.3043, 0.4808, 0.3182, 0.4634, 0.3182, 0.4982, 0.9149, 0.5156, 0.9149, 0.5156, 0.9318, 0.4982, 0.9318, 0.4634, 0.9596, 0.4808, 0.9596, 0.4808, 0.9596, 0.4634, 0.9596, 0.6044, 0.9596, 0.6044, 0.9735, 0.6044, 0.9735, 0.6044, 0.9596, 0.4982, 0.9596, 0.5156, 0.9596, 0.5156, 0.9735, 0.4982, 0.9735, 0.6044, 0.9845, 0.533, 0.9845, 0.533, 0.9845, 0.6044, 0.9845, 0.4808, 0.9318, 0.4982, 0.9318, 0.4982, 0.9457, 0.4808, 0.9457, 0.4808, 0.9457, 0.4982, 0.9457, 0.4982, 0.9596, 0.4808, 0.9596, 0.4808, 0.9596, 0.4982, 0.9596, 0.4982, 0.9735, 0.4808, 0.9735, 0.4634, 0.9149, 0.4808, 0.9149, 0.4808, 0.9318, 0.4634, 0.9318, 0.4634, 0.9318, 0.4808, 0.9318, 0.4808, 0.9457, 0.4634, 0.9457, 0.4634, 0.9457, 0.4808, 0.9457, 0.4808, 0.9596, 0.4634, 0.9596, 0.5156, 0.9596, 0.4982, 0.9596, 0.4982, 0.9596, 0.5156, 0.9596, 0.533, 0.9149, 0.6044, 0.9149, 0.6044, 0.9318, 0.533, 0.9318, 0.533, 0.9318, 0.6044, 0.9318, 0.6044, 0.9457, 0.533, 0.9457, 0.533, 0.9457, 0.6044, 0.9457, 0.6044, 0.9596, 0.533, 0.9596, 0.4634, 0.9318, 0.4634, 0.9457, 0.4634, 0.9457, 0.4634, 0.9318, 0.625, 0.3798, 0.625, 0.3351, 0.625, 0.3351, 0.625, 0.3798, 0.8068, 0.6782, 0.8207, 0.6782, 0.8207, 0.7294, 0.8068, 0.7294, 0.6427, 0.7294, 0.6427, 0.6782, 0.6427, 0.6782, 0.6427, 0.7294, 0.8346, 0.6782, 0.8485, 0.6782, 0.8485, 0.7294, 0.8346, 0.7294, 0.2101, 0.5206, 0.1932, 0.5206, 0.1932, 0.5, 0.2101, 0.5, 0.1932, 0.5206, 0.1793, 0.5206, 0.1793, 0.5, 0.1932, 0.5, 0.1793, 0.5206, 0.1654, 0.5206, 0.1654, 0.5, 0.1793, 0.5, 0.1654, 0.5206, 0.1515, 0.5206, 0.1515, 0.5, 0.1654, 0.5, 0.625, 0.9149, 0.625, 0.9318, 0.6044, 0.9318, 0.6044, 0.9149, 0.625, 0.9318, 0.625, 0.9457, 0.6044, 0.9457, 0.6044, 0.9318, 0.625, 0.9457, 0.625, 0.9596, 0.6044, 0.9596, 0.6044, 0.9457, 0.625, 0.9596, 0.625, 0.9735, 0.6044, 0.9735, 0.6044, 0.9596, 0.3956, 0.9149, 0.4634, 0.9149, 0.4634, 0.9318, 0.3956, 0.9318, 0.6044, 0.9735, 0.6044, 0.9845, 0.6044, 0.9845, 0.6044, 0.9735, 0.3956, 0.9457, 0.4634, 0.9457, 0.4634, 0.9596, 0.3956, 0.9596, 0.3956, 0.9596, 0.4634, 0.9596, 0.4634, 0.9735, 0.3956, 0.9735, 0.5156, 0.9149, 0.533, 0.9149, 0.533, 0.9318, 0.5156, 0.9318, 0.5156, 0.9318, 0.533, 0.9318, 0.533, 0.9457, 0.5156, 0.9457, 0.5156, 0.9457, 0.533, 0.9457, 0.533, 0.9596, 0.5156, 0.9596, 0.4808, 0.9318, 0.4808, 0.9149, 0.4808, 0.9149, 0.4808, 0.9318, 0.5156, 0.2655, 0.533, 0.2655, 0.533, 0.2765, 0.5156, 0.2765, 0.5156, 0.2765, 0.533, 0.2765, 0.533, 0.2904, 0.5156, 0.2904, 0.5156, 0.2904, 0.533, 0.2904, 0.533, 0.3043, 0.5156, 0.3043, 0.5156, 0.3043, 0.533, 0.3043, 0.533, 0.3182, 0.5156, 0.3182, 0.3956, 0.2655, 0.4634, 0.2655, 0.4634, 0.2765, 0.3956, 0.2765, 0.3956, 0.2765, 0.4634, 0.2765, 0.4634, 0.2904, 0.3956, 0.2904, 0.3956, 0.2904, 0.4634, 0.2904, 0.4634, 0.3043, 0.3956, 0.3043, 0.3956, 0.3043, 0.4634, 0.3043, 0.4634, 0.3182, 0.3956, 0.3182, 0.1405, 0.6782, 0.1515, 0.6782, 0.1515, 0.7294, 0.1405, 0.7294, 0.1515, 0.6782, 0.1654, 0.6782, 0.1654, 0.7294, 0.1515, 0.7294, 0.1654, 0.6782, 0.1793, 0.6782, 0.1793, 0.7294, 0.1654, 0.7294, 0.2101, 0.6086, 0.1932, 0.6086, 0.1932, 0.6086, 0.2101, 0.6086, 0.1405, 0.7294, 0.1515, 0.7294, 0.1515, 0.75, 0.1405, 0.75, 0.1515, 0.7294, 0.1654, 0.7294, 0.1654, 0.75, 0.1515, 0.75, 0.1654, 0.7294, 0.1793, 0.7294, 0.1793, 0.75, 0.1654, 0.75, 0.1793, 0.7294, 0.1932, 0.7294, 0.1932, 0.75, 0.1793, 0.75, 0.625, 0.2655, 0.625, 0.2765, 0.6044, 0.2765, 0.6044, 0.2655, 0.625, 0.2765, 0.625, 0.2904, 0.6044, 0.2904, 0.6044, 0.2765, 0.625, 0.2904, 0.625, 0.3043, 0.6044, 0.3043, 0.6044, 0.2904, 0.625, 0.3043, 0.625, 0.3182, 0.6044, 0.3182, 0.6044, 0.3043, 0.533, 0.2655, 0.6044, 0.2655, 0.6044, 0.2765, 0.533, 0.2765, 0.533, 0.2765, 0.6044, 0.2765, 0.6044, 0.2904, 0.533, 0.2904, 0.533, 0.2904, 0.6044, 0.2904, 0.6044, 0.3043, 0.533, 0.3043, 0.533, 0.3043, 0.6044, 0.3043, 0.6044, 0.3182, 0.533, 0.3182, 0.1793, 0.5206, 0.1932, 0.5206, 0.1932, 0.6086, 0.1793, 0.6086, 0.1793, 0.6086, 0.1932, 0.6086, 0.1932, 0.6782, 0.1793, 0.6782, 0.1654, 0.5206, 0.1793, 0.5206, 0.1793, 0.6086, 0.1654, 0.6086, 0.1654, 0.6086, 0.1793, 0.6086, 0.1793, 0.6782, 0.1654, 0.6782, 0.1515, 0.5206, 0.1654, 0.5206, 0.1654, 0.6086, 0.1515, 0.6086, 0.3573, 0.7294, 0.3248, 0.7294, 0.3248, 0.7294, 0.3573, 0.7294, 0.1405, 0.5206, 0.1515, 0.5206, 0.1515, 0.6086, 0.1405, 0.6086, 0.1405, 0.6086, 0.1515, 0.6086, 0.1515, 0.6782, 0.1405, 0.6782, 0.8346, 0.5206, 0.8485, 0.5206, 0.8485, 0.6086, 0.8346, 0.6086, 0.7899, 0.6782, 0.8068, 0.6782, 0.8068, 0.6782, 0.7899, 0.6782, 0.8207, 0.5206, 0.8346, 0.5206, 0.8346, 0.6086, 0.8207, 0.6086, 0.6752, 0.6782, 0.6752, 0.7294, 0.6752, 0.7294, 0.6752, 0.6782, 0.8068, 0.5206, 0.8207, 0.5206, 0.8207, 0.6086, 0.8068, 0.6086, 0.8068, 0.6086, 0.8207, 0.6086, 0.8207, 0.6782, 0.8068, 0.6782, 0.8068, 0.6086, 0.7899, 0.6086, 0.7899, 0.6086, 0.8068, 0.6086, 0.7899, 0.6086, 0.8068, 0.6086, 0.8068, 0.6782, 0.7899, 0.6782, 0.4982, 0.02056, 0.5156, 0.02056, 0.5156, 0.07175, 0.4982, 0.07175, 0.4982, 0.07175, 0.5156, 0.07175, 0.5156, 0.1414, 0.4982, 0.1414, 0.4808, 0.02056, 0.4982, 0.02056, 0.4982, 0.07175, 0.4808, 0.07175, 0.4808, 0.07175, 0.4982, 0.07175, 0.4982, 0.1414, 0.4808, 0.1414, 0.4634, 0.02056, 0.4808, 0.02056, 0.4808, 0.07175, 0.4634, 0.07175, 0.4634, 0.07175, 0.4808, 0.07175, 0.4808, 0.1414, 0.4634, 0.1414, 0.4982, 0.5206, 0.5156, 0.5206, 0.5156, 0.6086, 0.4982, 0.6086, 0.4982, 0.6086, 0.5156, 0.6086, 0.5156, 0.6782, 0.4982, 0.6782, 0.4808, 0.5206, 0.4982, 0.5206, 0.4982, 0.6086, 0.4808, 0.6086, 0.4808, 0.6086, 0.4982, 0.6086, 0.4982, 0.6782, 0.4808, 0.6782, 0.4634, 0.5206, 0.4808, 0.5206, 0.4808, 0.6086, 0.4634, 0.6086, 0.4634, 0.6086, 0.4808, 0.6086, 0.4808, 0.6782, 0.4634, 0.6782, 0.8485, 0.5206, 0.8595, 0.5206, 0.8595, 0.6086, 0.8485, 0.6086, 0.8485, 0.6086, 0.8595, 0.6086, 0.8595, 0.6782, 0.8485, 0.6782, 0.132, 0.5206, 0.1405, 0.5206, 0.1405, 0.6086, 0.132, 0.6086, 0.132, 0.6086, 0.1405, 0.6086, 0.1405, 0.6782, 0.132, 0.6782, 0.632, 0.5206, 0.6427, 0.5206, 0.6427, 0.6086, 0.632, 0.6086, 0.632, 0.6086, 0.6427, 0.6086, 0.6427, 0.6782, 0.632, 0.6782, 0.3248, 0.5206, 0.3573, 0.5206, 0.3573, 0.6086, 0.3248, 0.6086, 0.3248, 0.6086, 0.3573, 0.6086, 0.3573, 0.6782, 0.3248, 0.6782, 0.5156, 0.5206, 0.533, 0.5206, 0.533, 0.6086, 0.5156, 0.6086, 0.5156, 0.6086, 0.533, 0.6086, 0.533, 0.6782, 0.5156, 0.6782, 0.3956, 0.5206, 0.4634, 0.5206, 0.4634, 0.6086, 0.3956, 0.6086, 0.3956, 0.6086, 0.4634, 0.6086, 0.4634, 0.6782, 0.3956, 0.6782, 0.5156, 0.02056, 0.533, 0.02056, 0.533, 0.07175, 0.5156, 0.07175, 0.5156, 0.07175, 0.533, 0.07175, 0.533, 0.1414, 0.5156, 0.1414, 0.3956, 0.02056, 0.4634, 0.02056, 0.4634, 0.07175, 0.3956, 0.07175, 0.3956, 0.07175, 0.4634, 0.07175, 0.4634, 0.1414, 0.3956, 0.1414, 0.1793, 0.7294, 0.1793, 0.6782, 0.1793, 0.6782, 0.1793, 0.7294, 0.1932, 0.6086, 0.2101, 0.6086, 0.2101, 0.6782, 0.1932, 0.6782, 0.632, 0.5206, 0.632, 0.6086, 0.6044, 0.6086, 0.6044, 0.5206, 0.632, 0.6086, 0.632, 0.6782, 0.6044, 0.6782, 0.6044, 0.6086, 0.368, 0.7294, 0.368, 0.6782, 0.3956, 0.6782, 0.3956, 0.7294, 0.368, 0.6782, 0.368, 0.6086, 0.3956, 0.6086, 0.3956, 0.6782, 0.625, 0.02056, 0.625, 0.07175, 0.6044, 0.07175, 0.6044, 0.02056, 0.625, 0.07175, 0.625, 0.1414, 0.6044, 0.1414, 0.6044, 0.07175, 0.375, 0.2294, 0.375, 0.1414, 0.3956, 0.1414, 0.3956, 0.2294, 0.375, 0.1414, 0.375, 0.07175, 0.3956, 0.07175, 0.3956, 0.1414, 0.2548, 0.5206, 0.2934, 0.5206, 0.2934, 0.6086, 0.2548, 0.6086, 0.2548, 0.6086, 0.2934, 0.6086, 0.2934, 0.6782, 0.2548, 0.6782, 0.3573, 0.5206, 0.368, 0.5206, 0.368, 0.6086, 0.3573, 0.6086, 0.3573, 0.6086, 0.368, 0.6086, 0.368, 0.6782, 0.3573, 0.6782, 0.6752, 0.5206, 0.7066, 0.5206, 0.7066, 0.6086, 0.6752, 0.6086, 0.8207, 0.6782, 0.8207, 0.6086, 0.8207, 0.6086, 0.8207, 0.6782, 0.7066, 0.7294, 0.7066, 0.6782, 0.7066, 0.6782, 0.7066, 0.7294, 0.7452, 0.6086, 0.7899, 0.6086, 0.7899, 0.6782, 0.7452, 0.6782, 0.533, 0.02056, 0.6044, 0.02056, 0.6044, 0.07175, 0.533, 0.07175, 0.533, 0.07175, 0.6044, 0.07175, 0.6044, 0.1414, 0.533, 0.1414, 0.533, 0.5206, 0.6044, 0.5206, 0.6044, 0.6086, 0.533, 0.6086, 0.533, 0.6086, 0.6044, 0.6086, 0.6044, 0.6782, 0.533, 0.6782, 0.8595, 0.5206, 0.868, 0.5206, 0.868, 0.6086, 0.8595, 0.6086, 0.8595, 0.6086, 0.868, 0.6086, 0.868, 0.6782, 0.8595, 0.6782, 0.7066, 0.6086, 0.7452, 0.6086, 0.7452, 0.6782, 0.7066, 0.6782, 0.7066, 0.5206, 0.7452, 0.5206, 0.7452, 0.6086, 0.7066, 0.6086, 0.1932, 0.6086, 0.1932, 0.5206, 0.1932, 0.5206, 0.1932, 0.6086, 0.2101, 0.5206, 0.2548, 0.5206, 0.2548, 0.6086, 0.2101, 0.6086, 0.4982, 0.3351, 0.5156, 0.3351, 0.5156, 0.3798, 0.4982, 0.3798, 0.4808, 0.3351, 0.4982, 0.3351, 0.4982, 0.3798, 0.4808, 0.3798, 0.4634, 0.3351, 0.4808, 0.3351, 0.4808, 0.3798, 0.4634, 0.3798, 0.4982, 0.8316, 0.5156, 0.8316, 0.5156, 0.8702, 0.4982, 0.8702, 0.4808, 0.8316, 0.4982, 0.8316, 0.4982, 0.8702, 0.4808, 0.8702, 0.4634, 0.8316, 0.4808, 0.8316, 0.4808, 0.8702, 0.4634, 0.8702, 0.533, 0.8316, 0.533, 0.8702, 0.533, 0.8702, 0.533, 0.8316, 0.5156, 0.8316, 0.533, 0.8316, 0.533, 0.8702, 0.5156, 0.8702, 0.5156, 0.3351, 0.533, 0.3351, 0.533, 0.3798, 0.5156, 0.3798, 0.3956, 0.3351, 0.4634, 0.3351, 0.4634, 0.3798, 0.3956, 0.3798, 0.4634, 0.9149, 0.4634, 0.8702, 0.4634, 0.8702, 0.4634, 0.9149, 0.3956, 0.8316, 0.4634, 0.8316, 0.4634, 0.8702, 0.3956, 0.8702, 0.625, 0.8316, 0.625, 0.8702, 0.6044, 0.8702, 0.6044, 0.8316, 0.2101, 0.7294, 0.2548, 0.7294, 0.2548, 0.75, 0.2101, 0.75, 0.625, 0.3351, 0.625, 0.3798, 0.6044, 0.3798, 0.6044, 0.3351, 0.2934, 0.5206, 0.2548, 0.5206, 0.2548, 0.5, 0.2934, 0.5, 0.2101, 0.6782, 0.2548, 0.6782, 0.2548, 0.7294, 0.2101, 0.7294, 0.7452, 0.6086, 0.7452, 0.5206, 0.7452, 0.5206, 0.7452, 0.6086, 0.533, 0.8316, 0.6044, 0.8316, 0.6044, 0.8702, 0.533, 0.8702, 0.533, 0.3351, 0.6044, 0.3351, 0.6044, 0.3798, 0.533, 0.3798, 0.6427, 0.6086, 0.6752, 0.6086, 0.6752, 0.6782, 0.6427, 0.6782, 0.6427, 0.5206, 0.6752, 0.5206, 0.6752, 0.6086, 0.6427, 0.6086, 0.3248, 0.6782, 0.2934, 0.6782, 0.2934, 0.6782, 0.3248, 0.6782, 0.2934, 0.5206, 0.3248, 0.5206, 0.3248, 0.6086, 0.2934, 0.6086, 0.4982, 0.4184, 0.5156, 0.4184, 0.5156, 0.4498, 0.4982, 0.4498, 0.4808, 0.4184, 0.4982, 0.4184, 0.4982, 0.4498, 0.4808, 0.4498, 0.4634, 0.4184, 0.4808, 0.4184, 0.4808, 0.4498, 0.4634, 0.4498, 0.4982, 0.7677, 0.5156, 0.7677, 0.5156, 0.8002, 0.4982, 0.8002, 0.4808, 0.7677, 0.4982, 0.7677, 0.4982, 0.8002, 0.4808, 0.8002, 0.4634, 0.7677, 0.4808, 0.7677, 0.4808, 0.8002, 0.4634, 0.8002, 0.4634, 0.8316, 0.4634, 0.8002, 0.4634, 0.8002, 0.4634, 0.8316, 0.5156, 0.7677, 0.533, 0.7677, 0.533, 0.8002, 0.5156, 0.8002, 0.533, 0.4184, 0.6044, 0.4184, 0.6044, 0.4498, 0.533, 0.4498, 0.2934, 0.6782, 0.3248, 0.6782, 0.3248, 0.7294, 0.2934, 0.7294, 0.625, 0.4184, 0.625, 0.4498, 0.6044, 0.4498, 0.6044, 0.4184, 0.2934, 0.7294, 0.3248, 0.7294, 0.3248, 0.75, 0.2934, 0.75, 0.3956, 0.4184, 0.4634, 0.4184, 0.4634, 0.4498, 0.3956, 0.4498, 0.5156, 0.4184, 0.533, 0.4184, 0.533, 0.4498, 0.5156, 0.4498, 0.3956, 0.7677, 0.4634, 0.7677, 0.4634, 0.8002, 0.3956, 0.8002, 0.533, 0.7677, 0.533, 0.8002, 0.533, 0.8002, 0.533, 0.7677, 0.625, 0.7677, 0.625, 0.8002, 0.6044, 0.8002, 0.6044, 0.7677, 0.3573, 0.5206, 0.3248, 0.5206, 0.3248, 0.5, 0.3573, 0.5, 0.625, 0.8002, 0.625, 0.7677, 0.625, 0.7677, 0.625, 0.8002, 0.533, 0.7677, 0.6044, 0.7677, 0.6044, 0.8002, 0.533, 0.8002, 0.533, 0.9735, 0.6044, 0.9735, 0.6044, 0.9845, 0.533, 0.9845, 0.4982, 0.9318, 0.5156, 0.9318, 0.5156, 0.9457, 0.4982, 0.9457, 0.4982, 0.9457, 0.5156, 0.9457, 0.5156, 0.9596, 0.4982, 0.9596, 0.4808, 0.9149, 0.4982, 0.9149, 0.4982, 0.9318, 0.4808, 0.9318, 0.4634, 0.9596, 0.4808, 0.9596, 0.4808, 0.9735, 0.4634, 0.9735, 0.533, 0.9596, 0.6044, 0.9596, 0.6044, 0.9735, 0.533, 0.9735, 0.3956, 0.9318, 0.4634, 0.9318, 0.4634, 0.9457, 0.3956, 0.9457, 0.5156, 0.9596, 0.533, 0.9596, 0.533, 0.9735, 0.5156, 0.9735, 0.4634, 0.9735, 0.4634, 0.9596, 0.4634, 0.9596, 0.4634, 0.9735, 0.4808, 0.9735, 0.4634, 0.9735, 0.4634, 0.9735, 0.4808, 0.9735, 0.5156, 0.9457, 0.5156, 0.9596, 0.5156, 0.9596, 0.5156, 0.9457, 0.4982, 0.9318, 0.4808, 0.9318, 0.4808, 0.9318, 0.4982, 0.9318, 0.4808, 0.9596, 0.4808, 0.9735, 0.4808, 0.9735, 0.4808, 0.9596, 0.5156, 0.9596, 0.533, 0.9596, 0.533, 0.9596, 0.5156, 0.9596, 0.4808, 0.9149, 0.4982, 0.9149, 0.4982, 0.9149, 0.4808, 0.9149, 0.5156, 0.9735, 0.5156, 0.9596, 0.5156, 0.9596, 0.5156, 0.9735, 0.1793, 0.75, 0.1932, 0.75, 0.1932, 0.75, 0.1793, 0.75, 0.4982, 0.9149, 0.4982, 0.9318, 0.4982, 0.9318, 0.4982, 0.9149, 0.533, 0.9845, 0.533, 0.9735, 0.533, 0.9735, 0.533, 0.9845, 0.533, 0.9735, 0.5156, 0.9735, 0.5156, 0.9735, 0.533, 0.9735, 0.3956, 0.9318, 0.4634, 0.9318, 0.4634, 0.9318, 0.3956, 0.9318, 0.4982, 0.9457, 0.4982, 0.9318, 0.4982, 0.9318, 0.4982, 0.9457, 0.533, 0.9596, 0.6044, 0.9596, 0.6044, 0.9596, 0.533, 0.9596, 0.4634, 0.9457, 0.3956, 0.9457, 0.3956, 0.9457, 0.4634, 0.9457, 0.4982, 0.9596, 0.4982, 0.9457, 0.4982, 0.9457, 0.4982, 0.9596, 0.4982, 0.9318, 0.5156, 0.9318, 0.5156, 0.9318, 0.4982, 0.9318, 0.7899, 0.6782, 0.8068, 0.6782, 0.8068, 0.7294, 0.7899, 0.7294, 0.8207, 0.6782, 0.8346, 0.6782, 0.8346, 0.7294, 0.8207, 0.7294, 0.8346, 0.6086, 0.8485, 0.6086, 0.8485, 0.6782, 0.8346, 0.6782, 0.8207, 0.6086, 0.8346, 0.6086, 0.8346, 0.6782, 0.8207, 0.6782, 0.7899, 0.5206, 0.8068, 0.5206, 0.8068, 0.6086, 0.7899, 0.6086, 0.6752, 0.6086, 0.7066, 0.6086, 0.7066, 0.6782, 0.6752, 0.6782, 0.7452, 0.5206, 0.7899, 0.5206, 0.7899, 0.6086, 0.7452, 0.6086, 0.7066, 0.6782, 0.7452, 0.6782, 0.7452, 0.7294, 0.7066, 0.7294, 0.6427, 0.6782, 0.6752, 0.6782, 0.6752, 0.7294, 0.6427, 0.7294, 0.7899, 0.7294, 0.7899, 0.6782, 0.7899, 0.6782, 0.7899, 0.7294, 0.625, 0.9318, 0.625, 0.9149, 0.625, 0.9149, 0.625, 0.9318, 0.6752, 0.6086, 0.7066, 0.6086, 0.7066, 0.6086, 0.6752, 0.6086, 0.8485, 0.6086, 0.8485, 0.6782, 0.8485, 0.6782, 0.8485, 0.6086, 0.7066, 0.6782, 0.6752, 0.6782, 0.6752, 0.6782, 0.7066, 0.6782, 0.6427, 0.6782, 0.6752, 0.6782, 0.6752, 0.6782, 0.6427, 0.6782, 0.625, 0.9596, 0.625, 0.9457, 0.625, 0.9457, 0.625, 0.9596, 0.7452, 0.6782, 0.7452, 0.7294, 0.7452, 0.7294, 0.7452, 0.6782, 0.625, 0.3351, 0.625, 0.3182, 0.625, 0.3182, 0.625, 0.3351, 0.6752, 0.6782, 0.6752, 0.6086, 0.6752, 0.6086, 0.6752, 0.6782, 0.625, 0.8702, 0.625, 0.8316, 0.625, 0.8316, 0.625, 0.8702, 0.7066, 0.6782, 0.7452, 0.6782, 0.7452, 0.6782, 0.7066, 0.6782, 0.8346, 0.6086, 0.8485, 0.6086, 0.8485, 0.6086, 0.8346, 0.6086, 0.7066, 0.6086, 0.7066, 0.6782, 0.7066, 0.6782, 0.7066, 0.6086, 0.8068, 0.6782, 0.8068, 0.7294, 0.8068, 0.7294, 0.8068, 0.6782, 0.8485, 0.6782, 0.8346, 0.6782, 0.8346, 0.6782, 0.8485, 0.6782, 0.7899, 0.6086, 0.7452, 0.6086, 0.7452, 0.6086, 0.7899, 0.6086, 0.8207, 0.7294, 0.8207, 0.6782, 0.8207, 0.6782, 0.8207, 0.7294, 0.8207, 0.6086, 0.8346, 0.6086, 0.8346, 0.6086, 0.8207, 0.6086, 0.8346, 0.6782, 0.8346, 0.7294, 0.8346, 0.7294, 0.8346, 0.6782, 0.8068, 0.5206, 0.8068, 0.6086, 0.8068, 0.6086, 0.8068, 0.5206, 0.3248, 0.6782, 0.3573, 0.6782, 0.3573, 0.7294, 0.3248, 0.7294, 0.1793, 0.6782, 0.1932, 0.6782, 0.1932, 0.7294, 0.1793, 0.7294, 0.1515, 0.6086, 0.1654, 0.6086, 0.1654, 0.6782, 0.1515, 0.6782, 0.1932, 0.5206, 0.2101, 0.5206, 0.2101, 0.6086, 0.1932, 0.6086, 0.2101, 0.6086, 0.2548, 0.6086, 0.2548, 0.6782, 0.2101, 0.6782, 0.2934, 0.6086, 0.3248, 0.6086, 0.3248, 0.6782, 0.2934, 0.6782, 0.1932, 0.6782, 0.1932, 0.7294, 0.1932, 0.7294, 0.1932, 0.6782, 0.1515, 0.6782, 0.1515, 0.6086, 0.1515, 0.6086, 0.1515, 0.6782, 0.2101, 0.6782, 0.2101, 0.6086, 0.2101, 0.6086, 0.2101, 0.6782, 0.1793, 0.6782, 0.1932, 0.6782, 0.1932, 0.6782, 0.1793, 0.6782, 0.3248, 0.6086, 0.3248, 0.6782, 0.3248, 0.6782, 0.3248, 0.6086, 0.2101, 0.6086, 0.2548, 0.6086, 0.2548, 0.6086, 0.2101, 0.6086, 0.1654, 0.6086, 0.1654, 0.6782, 0.1654, 0.6782, 0.1654, 0.6086, 0.3573, 0.6782, 0.3573, 0.7294, 0.3573, 0.7294, 0.3573, 0.6782, 0.1932, 0.7294, 0.1793, 0.7294, 0.1793, 0.7294, 0.1932, 0.7294, 0.2548, 0.6782, 0.2101, 0.6782, 0.2101, 0.6782, 0.2548, 0.6782, 0.3248, 0.6782, 0.3573, 0.6782, 0.3573, 0.6782, 0.3248, 0.6782, 0.1515, 0.6086, 0.1654, 0.6086, 0.1654, 0.6086, 0.1515, 0.6086, 0.2934, 0.6086, 0.3248, 0.6086, 0.3248, 0.6086, 0.2934, 0.6086, 0.1932, 0.5206, 0.2101, 0.5206, 0.2101, 0.5206, 0.1932, 0.5206, 0.2934, 0.6782, 0.2934, 0.6086, 0.2934, 0.6086, 0.2934, 0.6782, 0.3248, 0.7294, 0.3248, 0.6782, 0.3248, 0.6782, 0.3248, 0.7294, 0.1654, 0.6782, 0.1515, 0.6782, 0.1515, 0.6782, 0.1654, 0.6782, 0.2548, 0.6086, 0.2548, 0.6782, 0.2548, 0.6782, 0.2548, 0.6086])
me_cube_001.use_remesh_fix_poles = True
me_cube_001.use_remesh_preserve_attributes = False
me_cube_001.update()

# ---- objects
ob_cube = bpy.data.objects.new('Cube', me_cube_001)

# ---- transforms, parenting, visibility, modifiers, constraints
ob_cube.location = (0.0, 0.0, 0.0)

# ---- collection membership
col_collection.objects.link(ob_cube)

# ---- scene / render settings (as saved in the file)
scene.frame_start = 1; scene.frame_end = 250; scene.frame_set(1)
scene.render.engine = 'BLENDER_EEVEE_NEXT'
scene.cycles.use_denoising = False
scene.cycles.samples = 128
scene.cycles.sampling_pattern = 'TABULATED_SOBOL'
scene.cycles.use_adaptive_sampling = False
scene.cycles.use_light_tree = False
scene.view_settings.view_transform = 'Filmic'
bpy.context.view_layer.update()

# ---- added for rendering (the .blend has no active camera and no usable light): camera, sun
cam_auto = bpy.data.cameras.new('AutoCamera')
cam_auto.lens = 50.0
cam_auto.sensor_width = 36.0
cam_auto.clip_end = 1000.0
ob_auto_camera = bpy.data.objects.new('AutoCamera', cam_auto)
scene.collection.objects.link(ob_auto_camera)
ob_auto_camera.location = (8.07751, -11.4704, 7.5972)
ob_auto_camera.rotation_euler = (1.09748, -7.21219e-08, 0.694738)
scene.camera = ob_auto_camera
light_auto_sun = bpy.data.lights.new('AutoSun', 'SUN')
light_auto_sun.energy = 3.0
light_auto_sun.angle = 0.0523599
ob_auto_sun = bpy.data.objects.new('AutoSun', light_auto_sun)
scene.collection.objects.link(ob_auto_sun)
ob_auto_sun.rotation_euler = (0.872665, 0.174533, 0.523599)
bpy.context.view_layer.update()
